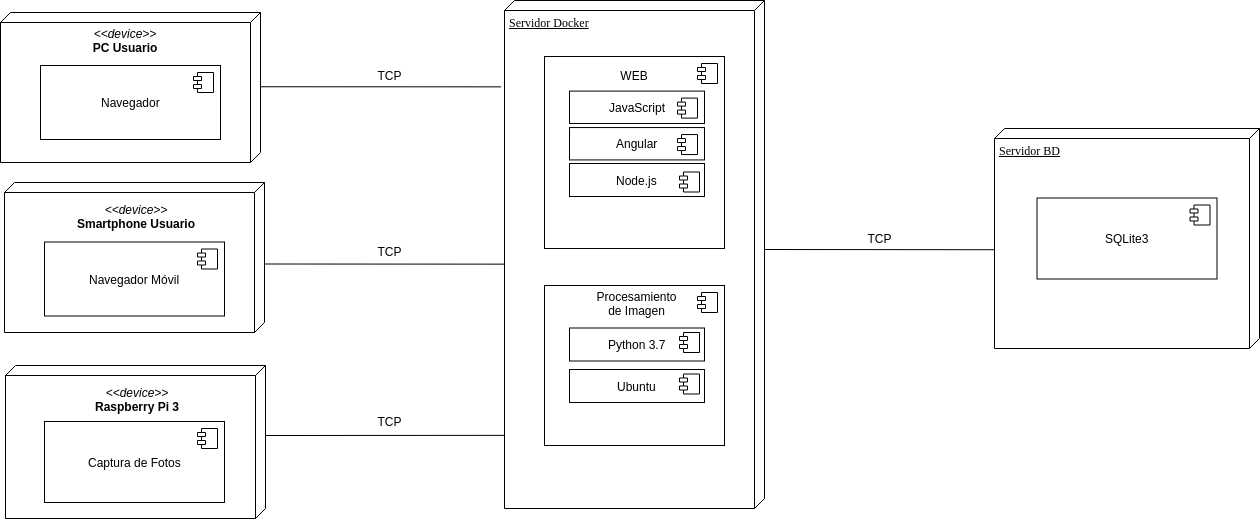

The diagram above was exported from draw.io. Its source (the exported page's mxGraphModel, read from the mxfile embedded in the PNG):
<mxGraphModel dx="814" dy="445" grid="1" gridSize="10" guides="1" tooltips="1" connect="1" arrows="1" fold="1" page="1" pageScale="1" pageWidth="1700" pageHeight="1100" background="#ffffff" math="0" shadow="0">
  <root>
    <mxCell id="0" />
    <mxCell id="1" parent="0" />
    <mxCell id="39150e848f15840c-1" value="" style="verticalAlign=top;align=left;spacingTop=8;spacingLeft=2;spacingRight=12;shape=cube;size=10;direction=south;fontStyle=4;html=1;rounded=0;shadow=0;comic=0;labelBackgroundColor=none;strokeColor=#000000;strokeWidth=1;fillColor=#ffffff;fontFamily=Verdana;fontSize=12;fontColor=#000000;" parent="1" vertex="1">
      <mxGeometry x="36" y="254" width="260" height="150" as="geometry" />
    </mxCell>
    <mxCell id="39150e848f15840c-2" value="Servidor BD" style="verticalAlign=top;align=left;spacingTop=8;spacingLeft=2;spacingRight=12;shape=cube;size=10;direction=south;fontStyle=4;html=1;rounded=0;shadow=0;comic=0;labelBackgroundColor=none;strokeColor=#000000;strokeWidth=1;fillColor=#ffffff;fontFamily=Verdana;fontSize=12;fontColor=#000000;" parent="1" vertex="1">
      <mxGeometry x="1030" y="370" width="265" height="220" as="geometry" />
    </mxCell>
    <mxCell id="39150e848f15840c-3" value="Servidor Docker" style="verticalAlign=top;align=left;spacingTop=8;spacingLeft=2;spacingRight=12;shape=cube;size=10;direction=south;fontStyle=4;html=1;rounded=0;shadow=0;comic=0;labelBackgroundColor=none;strokeColor=#000000;strokeWidth=1;fillColor=#ffffff;fontFamily=Verdana;fontSize=12;fontColor=#000000;" parent="1" vertex="1">
      <mxGeometry x="540" y="242" width="260" height="508" as="geometry" />
    </mxCell>
    <mxCell id="ov_D5uP77o9NbNaCsxRw-1" value="Navegador" style="html=1;" parent="1" vertex="1">
      <mxGeometry x="76" y="307" width="180" height="74" as="geometry" />
    </mxCell>
    <mxCell id="ov_D5uP77o9NbNaCsxRw-2" value="" style="shape=component;jettyWidth=8;jettyHeight=4;" parent="ov_D5uP77o9NbNaCsxRw-1" vertex="1">
      <mxGeometry x="1" width="20" height="20" relative="1" as="geometry">
        <mxPoint x="-27" y="7" as="offset" />
      </mxGeometry>
    </mxCell>
    <mxCell id="ov_D5uP77o9NbNaCsxRw-3" value="&lt;i&gt;&amp;lt;&amp;lt;device&amp;gt;&amp;gt;&lt;/i&gt;&lt;br&gt;&lt;b&gt;PC Usuario&lt;/b&gt;" style="text;html=1;strokeColor=none;fillColor=none;align=center;verticalAlign=middle;whiteSpace=wrap;rounded=0;" parent="1" vertex="1">
      <mxGeometry x="125" y="271.5" width="70" height="20" as="geometry" />
    </mxCell>
    <mxCell id="ov_D5uP77o9NbNaCsxRw-4" value="" style="verticalAlign=top;align=left;spacingTop=8;spacingLeft=2;spacingRight=12;shape=cube;size=10;direction=south;fontStyle=4;html=1;rounded=0;shadow=0;comic=0;labelBackgroundColor=none;strokeColor=#000000;strokeWidth=1;fillColor=#ffffff;fontFamily=Verdana;fontSize=12;fontColor=#000000;" parent="1" vertex="1">
      <mxGeometry x="40" y="424" width="260" height="150" as="geometry" />
    </mxCell>
    <mxCell id="ov_D5uP77o9NbNaCsxRw-5" value="Navegador Móvil" style="html=1;" parent="1" vertex="1">
      <mxGeometry x="80" y="483.5" width="180" height="74" as="geometry" />
    </mxCell>
    <mxCell id="ov_D5uP77o9NbNaCsxRw-6" value="" style="shape=component;jettyWidth=8;jettyHeight=4;" parent="ov_D5uP77o9NbNaCsxRw-5" vertex="1">
      <mxGeometry x="1" width="20" height="20" relative="1" as="geometry">
        <mxPoint x="-27" y="7" as="offset" />
      </mxGeometry>
    </mxCell>
    <mxCell id="ov_D5uP77o9NbNaCsxRw-7" value="&lt;i&gt;&amp;lt;&amp;lt;device&amp;gt;&amp;gt;&lt;/i&gt;&lt;br&gt;&lt;b&gt;Smartphone Usuario&lt;/b&gt;" style="text;html=1;strokeColor=none;fillColor=none;align=center;verticalAlign=middle;whiteSpace=wrap;rounded=0;" parent="1" vertex="1">
      <mxGeometry x="96" y="442" width="150" height="32" as="geometry" />
    </mxCell>
    <mxCell id="ov_D5uP77o9NbNaCsxRw-8" value="" style="html=1;" parent="1" vertex="1">
      <mxGeometry x="580" y="298" width="180" height="192" as="geometry" />
    </mxCell>
    <mxCell id="ov_D5uP77o9NbNaCsxRw-9" value="" style="shape=component;jettyWidth=8;jettyHeight=4;" parent="ov_D5uP77o9NbNaCsxRw-8" vertex="1">
      <mxGeometry x="1" width="20" height="20" relative="1" as="geometry">
        <mxPoint x="-27" y="7" as="offset" />
      </mxGeometry>
    </mxCell>
    <mxCell id="ov_D5uP77o9NbNaCsxRw-13" value="WEB" style="text;html=1;strokeColor=none;fillColor=none;align=center;verticalAlign=middle;whiteSpace=wrap;rounded=0;" parent="ov_D5uP77o9NbNaCsxRw-8" vertex="1">
      <mxGeometry x="70" y="3.1475409836065578" width="40" height="31.475409836065577" as="geometry" />
    </mxCell>
    <mxCell id="ov_D5uP77o9NbNaCsxRw-17" value="JavaScript" style="html=1;" parent="ov_D5uP77o9NbNaCsxRw-8" vertex="1">
      <mxGeometry x="25" y="34.604651162790695" width="135" height="32.372093023255815" as="geometry" />
    </mxCell>
    <mxCell id="ov_D5uP77o9NbNaCsxRw-18" value="" style="shape=component;jettyWidth=8;jettyHeight=4;" parent="ov_D5uP77o9NbNaCsxRw-17" vertex="1">
      <mxGeometry x="1" width="20" height="20" relative="1" as="geometry">
        <mxPoint x="-27" y="7" as="offset" />
      </mxGeometry>
    </mxCell>
    <mxCell id="ov_D5uP77o9NbNaCsxRw-28" value="Angular" style="html=1;" parent="ov_D5uP77o9NbNaCsxRw-8" vertex="1">
      <mxGeometry x="25" y="71.06319582303925" width="135" height="32.372093023255815" as="geometry" />
    </mxCell>
    <mxCell id="ov_D5uP77o9NbNaCsxRw-29" value="" style="shape=component;jettyWidth=8;jettyHeight=4;" parent="ov_D5uP77o9NbNaCsxRw-28" vertex="1">
      <mxGeometry x="1" width="20" height="20" relative="1" as="geometry">
        <mxPoint x="-27" y="7" as="offset" />
      </mxGeometry>
    </mxCell>
    <mxCell id="ov_D5uP77o9NbNaCsxRw-32" value="Node.js" style="html=1;" parent="ov_D5uP77o9NbNaCsxRw-8" vertex="1">
      <mxGeometry x="25" y="107" width="135" height="33" as="geometry" />
    </mxCell>
    <mxCell id="ov_D5uP77o9NbNaCsxRw-33" value="" style="shape=component;jettyWidth=8;jettyHeight=4;" parent="ov_D5uP77o9NbNaCsxRw-32" vertex="1">
      <mxGeometry x="1" width="20" height="20" relative="1" as="geometry">
        <mxPoint x="-25" y="8.5" as="offset" />
      </mxGeometry>
    </mxCell>
    <mxCell id="ov_D5uP77o9NbNaCsxRw-14" value="" style="html=1;" parent="1" vertex="1">
      <mxGeometry x="580" y="527" width="180" height="160" as="geometry" />
    </mxCell>
    <mxCell id="ov_D5uP77o9NbNaCsxRw-15" value="" style="shape=component;jettyWidth=8;jettyHeight=4;" parent="ov_D5uP77o9NbNaCsxRw-14" vertex="1">
      <mxGeometry x="1" width="20" height="20" relative="1" as="geometry">
        <mxPoint x="-27" y="7" as="offset" />
      </mxGeometry>
    </mxCell>
    <mxCell id="ov_D5uP77o9NbNaCsxRw-16" value="Procesamiento de Imagen" style="text;html=1;strokeColor=none;fillColor=none;align=center;verticalAlign=middle;whiteSpace=wrap;rounded=0;" parent="ov_D5uP77o9NbNaCsxRw-14" vertex="1">
      <mxGeometry x="52.5" y="4.671532846715328" width="80" height="25.693430656934304" as="geometry" />
    </mxCell>
    <mxCell id="ov_D5uP77o9NbNaCsxRw-21" value="Ubuntu" style="html=1;" parent="ov_D5uP77o9NbNaCsxRw-14" vertex="1">
      <mxGeometry x="25" y="84" width="135" height="33" as="geometry" />
    </mxCell>
    <mxCell id="ov_D5uP77o9NbNaCsxRw-22" value="" style="shape=component;jettyWidth=8;jettyHeight=4;" parent="ov_D5uP77o9NbNaCsxRw-21" vertex="1">
      <mxGeometry x="1" width="20" height="20" relative="1" as="geometry">
        <mxPoint x="-25" y="4.5" as="offset" />
      </mxGeometry>
    </mxCell>
    <mxCell id="Y1f60TkPOZzr5WEuJtNx-11" value="Python 3.7" style="html=1;" parent="ov_D5uP77o9NbNaCsxRw-14" vertex="1">
      <mxGeometry x="25" y="42.5" width="135" height="33" as="geometry" />
    </mxCell>
    <mxCell id="Y1f60TkPOZzr5WEuJtNx-12" value="" style="shape=component;jettyWidth=8;jettyHeight=4;" parent="Y1f60TkPOZzr5WEuJtNx-11" vertex="1">
      <mxGeometry x="1" width="20" height="20" relative="1" as="geometry">
        <mxPoint x="-25" y="4.5" as="offset" />
      </mxGeometry>
    </mxCell>
    <mxCell id="ov_D5uP77o9NbNaCsxRw-36" value="" style="verticalAlign=top;align=left;spacingTop=8;spacingLeft=2;spacingRight=12;shape=cube;size=10;direction=south;fontStyle=4;html=1;rounded=0;shadow=0;comic=0;labelBackgroundColor=none;strokeColor=#000000;strokeWidth=1;fillColor=#ffffff;fontFamily=Verdana;fontSize=12;fontColor=#000000;" parent="1" vertex="1">
      <mxGeometry x="41" y="607" width="260" height="153" as="geometry" />
    </mxCell>
    <mxCell id="ov_D5uP77o9NbNaCsxRw-37" value="Captura de Fotos" style="html=1;" parent="1" vertex="1">
      <mxGeometry x="80" y="663" width="180" height="81" as="geometry" />
    </mxCell>
    <mxCell id="ov_D5uP77o9NbNaCsxRw-38" value="" style="shape=component;jettyWidth=8;jettyHeight=4;" parent="ov_D5uP77o9NbNaCsxRw-37" vertex="1">
      <mxGeometry x="1" width="20" height="20" relative="1" as="geometry">
        <mxPoint x="-27" y="7" as="offset" />
      </mxGeometry>
    </mxCell>
    <mxCell id="ov_D5uP77o9NbNaCsxRw-39" value="&lt;i&gt;&amp;lt;&amp;lt;device&amp;gt;&amp;gt;&lt;/i&gt;&lt;br&gt;&lt;b&gt;Raspberry Pi 3&lt;/b&gt;" style="text;html=1;strokeColor=none;fillColor=none;align=center;verticalAlign=middle;whiteSpace=wrap;rounded=0;" parent="1" vertex="1">
      <mxGeometry x="97" y="625" width="150" height="32" as="geometry" />
    </mxCell>
    <mxCell id="YnT2g76Jmx85miEsl2qa-4" value="" style="endArrow=none;html=1;exitX=0;exitY=0;exitDx=70;exitDy=0;exitPerimeter=0;entryX=0.856;entryY=1;entryDx=0;entryDy=0;entryPerimeter=0;" parent="1" source="ov_D5uP77o9NbNaCsxRw-36" target="39150e848f15840c-3" edge="1">
      <mxGeometry width="50" height="50" relative="1" as="geometry">
        <mxPoint x="40" y="940" as="sourcePoint" />
        <mxPoint x="470" y="630" as="targetPoint" />
      </mxGeometry>
    </mxCell>
    <mxCell id="YnT2g76Jmx85miEsl2qa-5" value="" style="endArrow=none;html=1;exitX=0;exitY=0;exitDx=70;exitDy=0;exitPerimeter=0;entryX=0.519;entryY=1;entryDx=0;entryDy=0;entryPerimeter=0;" parent="1" target="39150e848f15840c-3" edge="1">
      <mxGeometry width="50" height="50" relative="1" as="geometry">
        <mxPoint x="300.5" y="505.5" as="sourcePoint" />
        <mxPoint x="450" y="430" as="targetPoint" />
      </mxGeometry>
    </mxCell>
    <mxCell id="YnT2g76Jmx85miEsl2qa-6" value="" style="endArrow=none;html=1;exitX=0.495;exitY=-0.002;exitDx=0;exitDy=0;exitPerimeter=0;entryX=0.17;entryY=1.013;entryDx=0;entryDy=0;entryPerimeter=0;" parent="1" source="39150e848f15840c-1" target="39150e848f15840c-3" edge="1">
      <mxGeometry width="50" height="50" relative="1" as="geometry">
        <mxPoint x="290" y="329" as="sourcePoint" />
        <mxPoint x="450" y="280" as="targetPoint" />
      </mxGeometry>
    </mxCell>
    <mxCell id="YnT2g76Jmx85miEsl2qa-7" value="" style="endArrow=none;html=1;exitX=0;exitY=0;exitDx=249;exitDy=0;exitPerimeter=0;entryX=0.551;entryY=1;entryDx=0;entryDy=0;entryPerimeter=0;" parent="1" source="39150e848f15840c-3" target="39150e848f15840c-2" edge="1">
      <mxGeometry width="50" height="50" relative="1" as="geometry">
        <mxPoint x="798.8571428571429" y="484.8571428571429" as="sourcePoint" />
        <mxPoint x="990" y="460" as="targetPoint" />
      </mxGeometry>
    </mxCell>
    <mxCell id="eOcr4LJTOIiAjPkq652T-1" value="SQLite3" style="html=1;" parent="1" vertex="1">
      <mxGeometry x="1072.5" y="439.5" width="180" height="81" as="geometry" />
    </mxCell>
    <mxCell id="eOcr4LJTOIiAjPkq652T-2" value="" style="shape=component;jettyWidth=8;jettyHeight=4;" parent="eOcr4LJTOIiAjPkq652T-1" vertex="1">
      <mxGeometry x="1" width="20" height="20" relative="1" as="geometry">
        <mxPoint x="-27" y="7" as="offset" />
      </mxGeometry>
    </mxCell>
    <mxCell id="Y1f60TkPOZzr5WEuJtNx-1" value="TCP&lt;br&gt;" style="text;html=1;strokeColor=none;fillColor=none;align=center;verticalAlign=middle;whiteSpace=wrap;rounded=0;" parent="1" vertex="1">
      <mxGeometry x="350" y="647" width="150" height="32" as="geometry" />
    </mxCell>
    <mxCell id="Y1f60TkPOZzr5WEuJtNx-2" value="TCP&lt;br&gt;" style="text;html=1;strokeColor=none;fillColor=none;align=center;verticalAlign=middle;whiteSpace=wrap;rounded=0;" parent="1" vertex="1">
      <mxGeometry x="350" y="476.5" width="150" height="32" as="geometry" />
    </mxCell>
    <mxCell id="Y1f60TkPOZzr5WEuJtNx-3" value="TCP&lt;br&gt;" style="text;html=1;strokeColor=none;fillColor=none;align=center;verticalAlign=middle;whiteSpace=wrap;rounded=0;" parent="1" vertex="1">
      <mxGeometry x="350" y="301" width="150" height="32" as="geometry" />
    </mxCell>
    <mxCell id="Y1f60TkPOZzr5WEuJtNx-4" value="TCP&lt;br&gt;" style="text;html=1;strokeColor=none;fillColor=none;align=center;verticalAlign=middle;whiteSpace=wrap;rounded=0;" parent="1" vertex="1">
      <mxGeometry x="840" y="464" width="150" height="32" as="geometry" />
    </mxCell>
  </root>
</mxGraphModel>